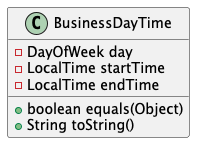

The diagram above was rendered by PlantUML. Its source (embedded in the PNG):
@startuml
class BusinessDayTime {
- DayOfWeek day
- LocalTime startTime
- LocalTime endTime
+ boolean equals(Object)
+ String toString()
}
@enduml